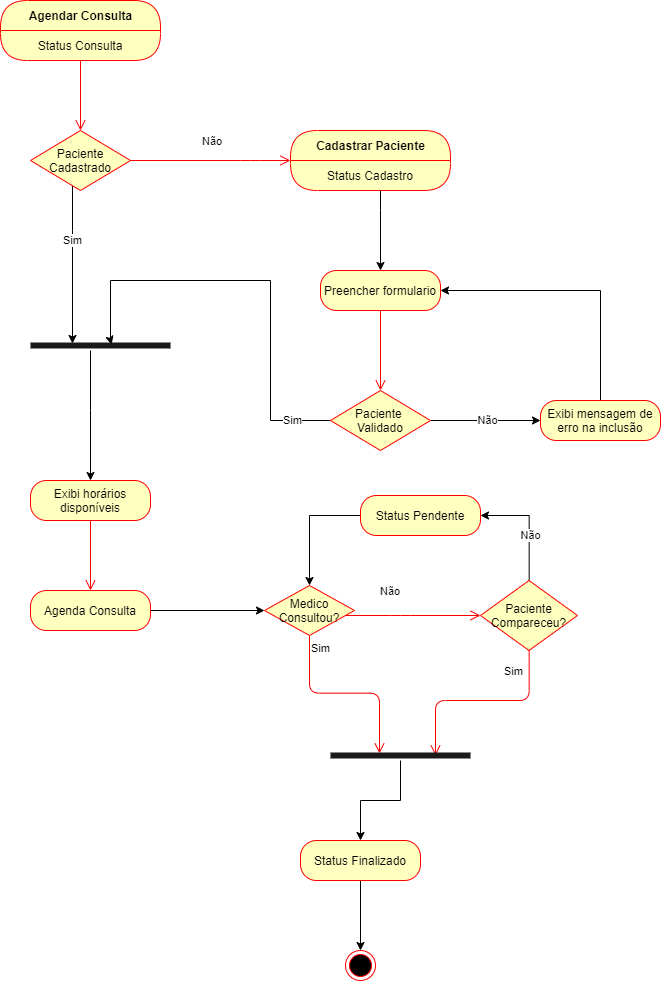

The diagram above was exported from draw.io. Its source (the exported page's mxGraphModel, read from the mxfile embedded in the PNG):
<mxGraphModel dx="2553" dy="1743" grid="1" gridSize="10" guides="1" tooltips="1" connect="1" arrows="1" fold="1" page="1" pageScale="1" pageWidth="827" pageHeight="1169" math="0" shadow="0">
  <root>
    <mxCell id="0" />
    <mxCell id="1" parent="0" />
    <mxCell id="Vgd3q8d0PqS-h0flALeY-3" value="" style="edgeStyle=orthogonalEdgeStyle;html=1;verticalAlign=bottom;endArrow=open;endSize=8;strokeColor=#ff0000;entryX=0.5;entryY=0;entryDx=0;entryDy=0;" edge="1" source="Vgd3q8d0PqS-h0flALeY-1" parent="1" target="Vgd3q8d0PqS-h0flALeY-4">
      <mxGeometry relative="1" as="geometry">
        <mxPoint x="230" y="210" as="targetPoint" />
      </mxGeometry>
    </mxCell>
    <mxCell id="Vgd3q8d0PqS-h0flALeY-1" value="Agendar Consulta" style="swimlane;html=1;fontStyle=1;align=center;verticalAlign=middle;childLayout=stackLayout;horizontal=1;startSize=30;horizontalStack=0;resizeParent=0;resizeLast=1;container=0;fontColor=#000000;collapsible=0;rounded=1;arcSize=30;strokeColor=#ff0000;fillColor=#ffffc0;swimlaneFillColor=#ffffc0;dropTarget=0;" vertex="1" parent="1">
      <mxGeometry x="150" y="90" width="160" height="60" as="geometry" />
    </mxCell>
    <mxCell id="Vgd3q8d0PqS-h0flALeY-2" value="Status Consulta" style="text;html=1;strokeColor=none;fillColor=none;align=center;verticalAlign=middle;spacingLeft=4;spacingRight=4;whiteSpace=wrap;overflow=hidden;rotatable=0;fontColor=#000000;" vertex="1" parent="Vgd3q8d0PqS-h0flALeY-1">
      <mxGeometry y="30" width="160" height="30" as="geometry" />
    </mxCell>
    <mxCell id="Vgd3q8d0PqS-h0flALeY-24" style="edgeStyle=orthogonalEdgeStyle;rounded=0;orthogonalLoop=1;jettySize=auto;html=1;entryX=0.3;entryY=0.3;entryDx=0;entryDy=0;entryPerimeter=0;" edge="1" parent="1" source="Vgd3q8d0PqS-h0flALeY-4" target="Vgd3q8d0PqS-h0flALeY-21">
      <mxGeometry relative="1" as="geometry">
        <Array as="points">
          <mxPoint x="222" y="320" />
          <mxPoint x="222" y="320" />
        </Array>
      </mxGeometry>
    </mxCell>
    <mxCell id="Vgd3q8d0PqS-h0flALeY-26" value="Sim" style="edgeLabel;html=1;align=center;verticalAlign=middle;resizable=0;points=[];" vertex="1" connectable="0" parent="Vgd3q8d0PqS-h0flALeY-24">
      <mxGeometry x="-0.3435" y="-2" relative="1" as="geometry">
        <mxPoint as="offset" />
      </mxGeometry>
    </mxCell>
    <mxCell id="Vgd3q8d0PqS-h0flALeY-4" value="Paciente Cadastrado" style="rhombus;whiteSpace=wrap;html=1;fillColor=#ffffc0;strokeColor=#ff0000;" vertex="1" parent="1">
      <mxGeometry x="180" y="220" width="100" height="60" as="geometry" />
    </mxCell>
    <mxCell id="Vgd3q8d0PqS-h0flALeY-5" value="Não" style="edgeStyle=orthogonalEdgeStyle;html=1;align=left;verticalAlign=bottom;endArrow=open;endSize=8;strokeColor=#ff0000;entryX=0;entryY=0;entryDx=0;entryDy=0;" edge="1" source="Vgd3q8d0PqS-h0flALeY-4" parent="1" target="Vgd3q8d0PqS-h0flALeY-10">
      <mxGeometry x="-0.1045" y="10" relative="1" as="geometry">
        <mxPoint x="414" y="250" as="targetPoint" />
        <Array as="points">
          <mxPoint x="400" y="250" />
          <mxPoint x="400" y="250" />
        </Array>
        <mxPoint as="offset" />
      </mxGeometry>
    </mxCell>
    <mxCell id="Vgd3q8d0PqS-h0flALeY-9" value="Cadastrar Paciente" style="swimlane;html=1;fontStyle=1;align=center;verticalAlign=middle;childLayout=stackLayout;horizontal=1;startSize=30;horizontalStack=0;resizeParent=0;resizeLast=1;container=0;fontColor=#000000;collapsible=0;rounded=1;arcSize=30;strokeColor=#ff0000;fillColor=#ffffc0;swimlaneFillColor=#ffffc0;dropTarget=0;" vertex="1" parent="1">
      <mxGeometry x="440" y="220" width="160" height="60" as="geometry" />
    </mxCell>
    <mxCell id="Vgd3q8d0PqS-h0flALeY-10" value="Status Cadastro" style="text;html=1;strokeColor=none;fillColor=none;align=center;verticalAlign=middle;spacingLeft=4;spacingRight=4;whiteSpace=wrap;overflow=hidden;rotatable=0;fontColor=#000000;" vertex="1" parent="Vgd3q8d0PqS-h0flALeY-9">
      <mxGeometry y="30" width="160" height="30" as="geometry" />
    </mxCell>
    <mxCell id="Vgd3q8d0PqS-h0flALeY-11" value="Preencher formulario" style="rounded=1;whiteSpace=wrap;html=1;arcSize=40;fontColor=#000000;fillColor=#ffffc0;strokeColor=#ff0000;" vertex="1" parent="1">
      <mxGeometry x="470" y="360" width="120" height="40" as="geometry" />
    </mxCell>
    <mxCell id="Vgd3q8d0PqS-h0flALeY-12" value="" style="edgeStyle=orthogonalEdgeStyle;html=1;verticalAlign=bottom;endArrow=open;endSize=8;strokeColor=#ff0000;entryX=0.5;entryY=0;entryDx=0;entryDy=0;" edge="1" source="Vgd3q8d0PqS-h0flALeY-11" parent="1" target="Vgd3q8d0PqS-h0flALeY-15">
      <mxGeometry relative="1" as="geometry">
        <mxPoint x="530" y="470" as="targetPoint" />
      </mxGeometry>
    </mxCell>
    <mxCell id="Vgd3q8d0PqS-h0flALeY-13" style="edgeStyle=orthogonalEdgeStyle;rounded=0;orthogonalLoop=1;jettySize=auto;html=1;entryX=0.5;entryY=0;entryDx=0;entryDy=0;" edge="1" parent="1" source="Vgd3q8d0PqS-h0flALeY-10" target="Vgd3q8d0PqS-h0flALeY-11">
      <mxGeometry relative="1" as="geometry">
        <Array as="points">
          <mxPoint x="530" y="300" />
          <mxPoint x="530" y="300" />
        </Array>
      </mxGeometry>
    </mxCell>
    <mxCell id="Vgd3q8d0PqS-h0flALeY-16" value="Não" style="edgeStyle=orthogonalEdgeStyle;rounded=0;orthogonalLoop=1;jettySize=auto;html=1;entryX=0;entryY=0.5;entryDx=0;entryDy=0;" edge="1" parent="1" source="Vgd3q8d0PqS-h0flALeY-15" target="Vgd3q8d0PqS-h0flALeY-17">
      <mxGeometry relative="1" as="geometry">
        <mxPoint x="670" y="510" as="targetPoint" />
      </mxGeometry>
    </mxCell>
    <mxCell id="Vgd3q8d0PqS-h0flALeY-25" style="edgeStyle=orthogonalEdgeStyle;rounded=0;orthogonalLoop=1;jettySize=auto;html=1;entryX=0.579;entryY=0.4;entryDx=0;entryDy=0;entryPerimeter=0;" edge="1" parent="1" source="Vgd3q8d0PqS-h0flALeY-15" target="Vgd3q8d0PqS-h0flALeY-21">
      <mxGeometry relative="1" as="geometry">
        <Array as="points">
          <mxPoint x="420" y="510" />
          <mxPoint x="420" y="370" />
          <mxPoint x="260" y="370" />
          <mxPoint x="260" y="430" />
          <mxPoint x="261" y="430" />
        </Array>
      </mxGeometry>
    </mxCell>
    <mxCell id="Vgd3q8d0PqS-h0flALeY-27" value="Sim" style="edgeLabel;html=1;align=center;verticalAlign=middle;resizable=0;points=[];" vertex="1" connectable="0" parent="Vgd3q8d0PqS-h0flALeY-25">
      <mxGeometry x="-0.814" y="-2" relative="1" as="geometry">
        <mxPoint as="offset" />
      </mxGeometry>
    </mxCell>
    <mxCell id="Vgd3q8d0PqS-h0flALeY-15" value="Paciente &lt;br&gt;Validado" style="rhombus;whiteSpace=wrap;html=1;fillColor=#ffffc0;strokeColor=#ff0000;" vertex="1" parent="1">
      <mxGeometry x="480" y="480" width="100" height="60" as="geometry" />
    </mxCell>
    <mxCell id="Vgd3q8d0PqS-h0flALeY-18" style="edgeStyle=orthogonalEdgeStyle;rounded=0;orthogonalLoop=1;jettySize=auto;html=1;entryX=1;entryY=0.5;entryDx=0;entryDy=0;" edge="1" parent="1" source="Vgd3q8d0PqS-h0flALeY-17" target="Vgd3q8d0PqS-h0flALeY-11">
      <mxGeometry relative="1" as="geometry">
        <Array as="points">
          <mxPoint x="750" y="380" />
        </Array>
      </mxGeometry>
    </mxCell>
    <mxCell id="Vgd3q8d0PqS-h0flALeY-17" value="Exibi mensagem de erro na inclusão" style="rounded=1;whiteSpace=wrap;html=1;arcSize=40;fontColor=#000000;fillColor=#ffffc0;strokeColor=#ff0000;" vertex="1" parent="1">
      <mxGeometry x="690" y="490" width="120" height="40" as="geometry" />
    </mxCell>
    <mxCell id="Vgd3q8d0PqS-h0flALeY-30" style="edgeStyle=orthogonalEdgeStyle;rounded=0;orthogonalLoop=1;jettySize=auto;html=1;" edge="1" parent="1" source="Vgd3q8d0PqS-h0flALeY-21" target="Vgd3q8d0PqS-h0flALeY-28">
      <mxGeometry relative="1" as="geometry">
        <mxPoint x="250" y="560" as="targetPoint" />
        <Array as="points">
          <mxPoint x="240" y="500" />
          <mxPoint x="240" y="500" />
        </Array>
      </mxGeometry>
    </mxCell>
    <mxCell id="Vgd3q8d0PqS-h0flALeY-21" value="" style="shape=line;html=1;strokeWidth=6;strokeColor=#1A1A1A;rotation=0;" vertex="1" parent="1">
      <mxGeometry x="180" y="430" width="140" height="10" as="geometry" />
    </mxCell>
    <mxCell id="Vgd3q8d0PqS-h0flALeY-28" value="Exibi horários disponíveis" style="rounded=1;whiteSpace=wrap;html=1;arcSize=40;fontColor=#000000;fillColor=#ffffc0;strokeColor=#ff0000;" vertex="1" parent="1">
      <mxGeometry x="180" y="570" width="120" height="40" as="geometry" />
    </mxCell>
    <mxCell id="Vgd3q8d0PqS-h0flALeY-29" value="" style="edgeStyle=orthogonalEdgeStyle;html=1;verticalAlign=bottom;endArrow=open;endSize=8;strokeColor=#ff0000;" edge="1" source="Vgd3q8d0PqS-h0flALeY-28" parent="1" target="Vgd3q8d0PqS-h0flALeY-31">
      <mxGeometry relative="1" as="geometry">
        <mxPoint x="240" y="670" as="targetPoint" />
      </mxGeometry>
    </mxCell>
    <mxCell id="Vgd3q8d0PqS-h0flALeY-34" value="" style="edgeStyle=orthogonalEdgeStyle;rounded=0;orthogonalLoop=1;jettySize=auto;html=1;entryX=0;entryY=0.5;entryDx=0;entryDy=0;" edge="1" parent="1" source="Vgd3q8d0PqS-h0flALeY-31" target="Vgd3q8d0PqS-h0flALeY-39">
      <mxGeometry relative="1" as="geometry">
        <mxPoint x="380" y="700" as="targetPoint" />
      </mxGeometry>
    </mxCell>
    <mxCell id="Vgd3q8d0PqS-h0flALeY-31" value="Agenda Consulta" style="rounded=1;whiteSpace=wrap;html=1;arcSize=40;fontColor=#000000;fillColor=#ffffc0;strokeColor=#ff0000;" vertex="1" parent="1">
      <mxGeometry x="180" y="680" width="120" height="40" as="geometry" />
    </mxCell>
    <mxCell id="Vgd3q8d0PqS-h0flALeY-39" value="Medico Consultou?" style="rhombus;whiteSpace=wrap;html=1;fillColor=#ffffc0;strokeColor=#ff0000;" vertex="1" parent="1">
      <mxGeometry x="414" y="675" width="90" height="50" as="geometry" />
    </mxCell>
    <mxCell id="Vgd3q8d0PqS-h0flALeY-40" value="Não" style="edgeStyle=orthogonalEdgeStyle;html=1;align=left;verticalAlign=bottom;endArrow=open;endSize=8;strokeColor=#ff0000;entryX=0;entryY=0.5;entryDx=0;entryDy=0;" edge="1" source="Vgd3q8d0PqS-h0flALeY-39" parent="1" target="Vgd3q8d0PqS-h0flALeY-47">
      <mxGeometry x="-0.1852" y="25" relative="1" as="geometry">
        <mxPoint x="630" y="705" as="targetPoint" />
        <Array as="points">
          <mxPoint x="550" y="705" />
          <mxPoint x="550" y="705" />
        </Array>
        <mxPoint x="-20" y="10" as="offset" />
      </mxGeometry>
    </mxCell>
    <mxCell id="Vgd3q8d0PqS-h0flALeY-41" value="Sim" style="edgeStyle=orthogonalEdgeStyle;html=1;align=left;verticalAlign=top;endArrow=open;endSize=8;strokeColor=#ff0000;entryX=0.35;entryY=0.3;entryDx=0;entryDy=0;entryPerimeter=0;" edge="1" source="Vgd3q8d0PqS-h0flALeY-39" parent="1" target="Vgd3q8d0PqS-h0flALeY-50">
      <mxGeometry x="-1" relative="1" as="geometry">
        <mxPoint x="460" y="780" as="targetPoint" />
        <Array as="points" />
      </mxGeometry>
    </mxCell>
    <mxCell id="Vgd3q8d0PqS-h0flALeY-46" style="edgeStyle=orthogonalEdgeStyle;rounded=0;orthogonalLoop=1;jettySize=auto;html=1;" edge="1" parent="1" source="Vgd3q8d0PqS-h0flALeY-44" target="Vgd3q8d0PqS-h0flALeY-45">
      <mxGeometry relative="1" as="geometry" />
    </mxCell>
    <mxCell id="Vgd3q8d0PqS-h0flALeY-44" value="Status Finalizado" style="rounded=1;whiteSpace=wrap;html=1;arcSize=40;fontColor=#000000;fillColor=#ffffc0;strokeColor=#ff0000;" vertex="1" parent="1">
      <mxGeometry x="450" y="930" width="120" height="40" as="geometry" />
    </mxCell>
    <mxCell id="Vgd3q8d0PqS-h0flALeY-45" value="" style="ellipse;html=1;shape=endState;fillColor=#000000;strokeColor=#ff0000;" vertex="1" parent="1">
      <mxGeometry x="495" y="1040" width="30" height="30" as="geometry" />
    </mxCell>
    <mxCell id="Vgd3q8d0PqS-h0flALeY-54" style="edgeStyle=orthogonalEdgeStyle;rounded=0;orthogonalLoop=1;jettySize=auto;html=1;entryX=1;entryY=0.5;entryDx=0;entryDy=0;" edge="1" parent="1" source="Vgd3q8d0PqS-h0flALeY-47" target="Vgd3q8d0PqS-h0flALeY-52">
      <mxGeometry relative="1" as="geometry" />
    </mxCell>
    <mxCell id="Vgd3q8d0PqS-h0flALeY-55" value="Não" style="edgeLabel;html=1;align=center;verticalAlign=middle;resizable=0;points=[];" vertex="1" connectable="0" parent="Vgd3q8d0PqS-h0flALeY-54">
      <mxGeometry x="-0.1542" y="1" relative="1" as="geometry">
        <mxPoint x="1" as="offset" />
      </mxGeometry>
    </mxCell>
    <mxCell id="Vgd3q8d0PqS-h0flALeY-47" value="Paciente Compareceu?" style="rhombus;whiteSpace=wrap;html=1;fillColor=#ffffc0;strokeColor=#ff0000;" vertex="1" parent="1">
      <mxGeometry x="630" y="670" width="97" height="70" as="geometry" />
    </mxCell>
    <mxCell id="Vgd3q8d0PqS-h0flALeY-48" value="Sim" style="edgeStyle=orthogonalEdgeStyle;html=1;align=left;verticalAlign=bottom;endArrow=open;endSize=8;strokeColor=#ff0000;entryX=0.75;entryY=0.5;entryDx=0;entryDy=0;entryPerimeter=0;" edge="1" source="Vgd3q8d0PqS-h0flALeY-47" parent="1" target="Vgd3q8d0PqS-h0flALeY-50">
      <mxGeometry x="-0.2254" y="-20" relative="1" as="geometry">
        <mxPoint x="827" y="720" as="targetPoint" />
        <Array as="points">
          <mxPoint x="679" y="790" />
          <mxPoint x="585" y="790" />
        </Array>
        <mxPoint as="offset" />
      </mxGeometry>
    </mxCell>
    <mxCell id="Vgd3q8d0PqS-h0flALeY-51" value="" style="edgeStyle=orthogonalEdgeStyle;rounded=0;orthogonalLoop=1;jettySize=auto;html=1;" edge="1" parent="1" source="Vgd3q8d0PqS-h0flALeY-50" target="Vgd3q8d0PqS-h0flALeY-44">
      <mxGeometry relative="1" as="geometry" />
    </mxCell>
    <mxCell id="Vgd3q8d0PqS-h0flALeY-50" value="" style="shape=line;html=1;strokeWidth=6;strokeColor=#1A1A1A;rotation=0;" vertex="1" parent="1">
      <mxGeometry x="480" y="840" width="140" height="10" as="geometry" />
    </mxCell>
    <mxCell id="Vgd3q8d0PqS-h0flALeY-56" style="edgeStyle=orthogonalEdgeStyle;rounded=0;orthogonalLoop=1;jettySize=auto;html=1;entryX=0.5;entryY=0;entryDx=0;entryDy=0;" edge="1" parent="1" source="Vgd3q8d0PqS-h0flALeY-52" target="Vgd3q8d0PqS-h0flALeY-39">
      <mxGeometry relative="1" as="geometry" />
    </mxCell>
    <mxCell id="Vgd3q8d0PqS-h0flALeY-52" value="Status Pendente" style="rounded=1;whiteSpace=wrap;html=1;arcSize=40;fontColor=#000000;fillColor=#ffffc0;strokeColor=#ff0000;" vertex="1" parent="1">
      <mxGeometry x="510" y="585" width="120" height="40" as="geometry" />
    </mxCell>
  </root>
</mxGraphModel>